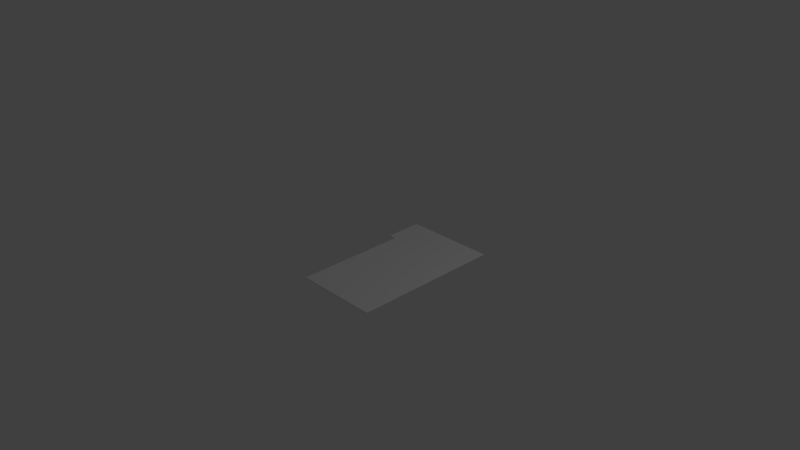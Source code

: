 # Source: FolderTemplate.blend  (saved by Blender 2.76.0; exported with 4.5.12 LTS)
import bpy
from mathutils import Matrix  # noqa: F401  (used for matrix-valued properties, if any)

bpy.ops.wm.read_factory_settings(use_empty=True)
scene = bpy.context.scene
scene.name = 'Scene'

# ---- collections
col_collection_1 = bpy.data.collections.new('Collection 1'); scene.collection.children.link(col_collection_1)

# ---- materials (node trees are filled in below, after node groups)
mat_material = bpy.data.materials.new('Material')
mat_material.alpha_threshold = 0.0
mat_material.use_transparent_shadow = False
mat_material.roughness = 0.5
mat_material.line_color = (0.0, 0.0, 0.0, 1.0)

# ---- material node trees

# ---- world
world_world = bpy.data.worlds.new('World'); scene.world = world_world
world_world.color = (0.05088, 0.05088, 0.05088)
world_world.use_sun_shadow = False
world_world.sun_shadow_jitter_overblur = 0.0
world_world.cycles.sampling_method = 'MANUAL'
world_world.cycles.sample_map_resolution = 256

# ---- cameras
cam_camera = bpy.data.cameras.new('Camera')
cam_camera.clip_end = 100.0
cam_camera.lens = 35.0
cam_camera.sensor_width = 32.0
cam_camera.sensor_height = 18.0
cam_camera.ortho_scale = 7.314
cam_camera.dof.focus_distance = 0.0
cam_camera.dof.aperture_fstop = 128.0

# ---- lights
light_lamp = bpy.data.lights.new('Lamp', 'POINT')
light_lamp.transmission_factor = 0.0
light_lamp.cutoff_distance = 30.0
light_lamp.energy = 100.0
light_lamp.shadow_buffer_clip_start = 1.001
light_lamp.shadow_soft_size = 0.1
light_lamp.shadow_maximum_resolution = 0.006
light_lamp.use_absolute_resolution = True
light_lamp.cycles.use_multiple_importance_sampling = False

# ---- meshes
me_cube = bpy.data.meshes.new('Cube')
me_cube.from_pydata([(1.0, 1.0, -0.008044), (1.0, -1.0, -0.008044), (-0.133, -1.0, -0.008044), (-0.133, 1.0, -0.008044), (1.0, 1.0, 0.001691), (1.0, -1.0, 0.001691), (-0.133, -1.0, 0.001691), (-0.133, 1.0, 0.001691), (-0.133, 2.98e-07, -0.008044), (-0.133, -1.0, -0.003177), (-0.133, 1.0, -0.003177), (-0.133, 1.788e-07, 0.001691), (-0.133, 2.384e-07, -0.003177), (-0.133, 0.5, -0.008044), (-0.133, -1.0, -0.0007427), (-0.133, 1.0, -0.0007427), (-0.133, 0.5, 0.001691), (-0.133, -0.5, -0.008044), (-0.133, -1.0, -0.00561), (-0.133, 1.0, -0.00561), (-0.133, -0.5, 0.001691), (-0.133, 0.5, -0.003177), (-0.133, -0.5, -0.003177), (-0.133, 2.682e-07, -0.00561), (-0.133, 2.086e-07, -0.0007427), (-0.133, -0.5, -0.0007427), (-0.133, -0.5, -0.00561), (-0.133, 0.5, -0.00561), (-0.133, 0.5, -0.0007427), (-0.2384, 0.5, -0.008047), (-0.2384, 1.0, -0.008047), (-0.2384, 0.5, -0.00318), (-0.2384, 1.0, -0.00318), (-0.2384, 1.0, -0.0007456), (-0.2384, 1.0, -0.005613), (-0.2384, 0.5, -0.005613), (-0.2384, 0.5, -0.0007456)], [], [(0, 1, 2, 17, 8, 13, 3), (4, 7, 16, 11, 20, 6, 5), (0, 4, 5, 1), (1, 5, 6, 14, 9, 18, 2), (28, 16, 7, 15), (4, 0, 3, 19, 10, 15, 7), (27, 21, 10, 19), (26, 22, 12, 23), (25, 20, 11, 24), (22, 25, 24, 12), (9, 14, 25, 22), (14, 6, 20, 25), (17, 26, 23, 8), (2, 18, 26, 17), (18, 9, 22, 26), (21, 28, 36, 31), (8, 23, 27, 13), (23, 12, 21, 27), (19, 3, 30, 34), (12, 24, 28, 21), (24, 11, 16, 28), (29, 35, 34, 30), (31, 36, 33, 32), (28, 15, 33, 36), (15, 10, 32, 33), (13, 27, 35, 29), (27, 19, 34, 35), (3, 13, 29, 30), (10, 21, 31, 32)])
me_cube.materials.append(mat_material)
me_cube.use_remesh_preserve_volume = False
me_cube.use_remesh_preserve_attributes = False
me_cube.use_mirror_vertex_groups = False
me_cube.update()

# ---- objects
ob_cube = bpy.data.objects.new('Cube', me_cube)
ob_lamp = bpy.data.objects.new('Lamp', light_lamp)
ob_camera = bpy.data.objects.new('Camera', cam_camera)

# ---- transforms, parenting, visibility, modifiers, constraints
ob_cube.location = (0.0, 0.0, 0.0)
ob_cube.lock_rotations_4d = False
ob_cube.empty_display_type = 'ARROWS'
ob_cube.lineart.crease_threshold = 0.0
ob_lamp.location = (4.076, 1.005, 5.904)
ob_lamp.rotation_euler = (0.6503, 0.05522, 1.866)
ob_lamp.lock_rotations_4d = False
ob_lamp.empty_display_type = 'ARROWS'
ob_lamp.color = (0.0, 0.0, 0.0, 0.0)
ob_lamp.lineart.crease_threshold = 0.0
ob_camera.location = (7.481, -6.508, 5.344)
ob_camera.rotation_euler = (1.109, 0.01082, 0.8149)
ob_camera.lock_rotations_4d = False
ob_camera.empty_display_type = 'ARROWS'
ob_camera.color = (0.0, 0.0, 0.0, 0.0)
ob_camera.display_type = 'WIRE'
ob_camera.lineart.crease_threshold = 0.0

# ---- collection membership
col_collection_1.objects.link(ob_cube)
col_collection_1.objects.link(ob_lamp)
col_collection_1.objects.link(ob_camera)

# ---- scene / render settings (as saved in the file)
scene.camera = ob_camera
scene.frame_start = 1; scene.frame_end = 250; scene.frame_set(1)
scene.render.engine = 'BLENDER_EEVEE_NEXT'
scene.render.resolution_percentage = 50
scene.render.dither_intensity = 0.0
scene.cycles.use_denoising = False
scene.cycles.samples = 10
scene.cycles.sampling_pattern = 'TABULATED_SOBOL'
scene.cycles.light_sampling_threshold = 0.0
scene.cycles.use_adaptive_sampling = False
scene.cycles.use_light_tree = False
scene.cycles.blur_glossy = 0.0
scene.cycles.pixel_filter_type = 'GAUSSIAN'
scene.cycles.sample_clamp_indirect = 0.0
scene.view_settings.view_transform = 'Standard'
bpy.context.view_layer.update()
